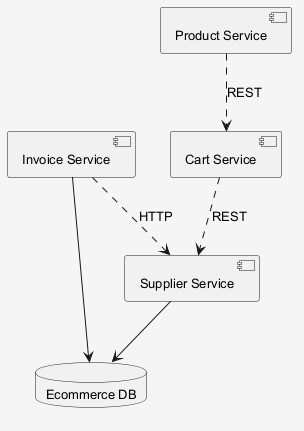

The diagram above was rendered by PlantUML. Its source (embedded in the PNG):
@startuml
skinparam shadowing false
skinparam backgroundColor #F5F5F5
skinparam defaultFontSize 13
component "Cart Service" as C_CartService
component "Invoice Service" as C_InvoiceService
component "Product Service" as C_ProductService
component "Supplier Service" as C_SupplierService
database "Ecommerce DB" as DB_ecommerce
C_InvoiceService --> DB_ecommerce
C_SupplierService --> DB_ecommerce
C_CartService ..> C_SupplierService : REST
C_InvoiceService ..> C_SupplierService : HTTP
C_ProductService ..> C_CartService : REST
@enduml